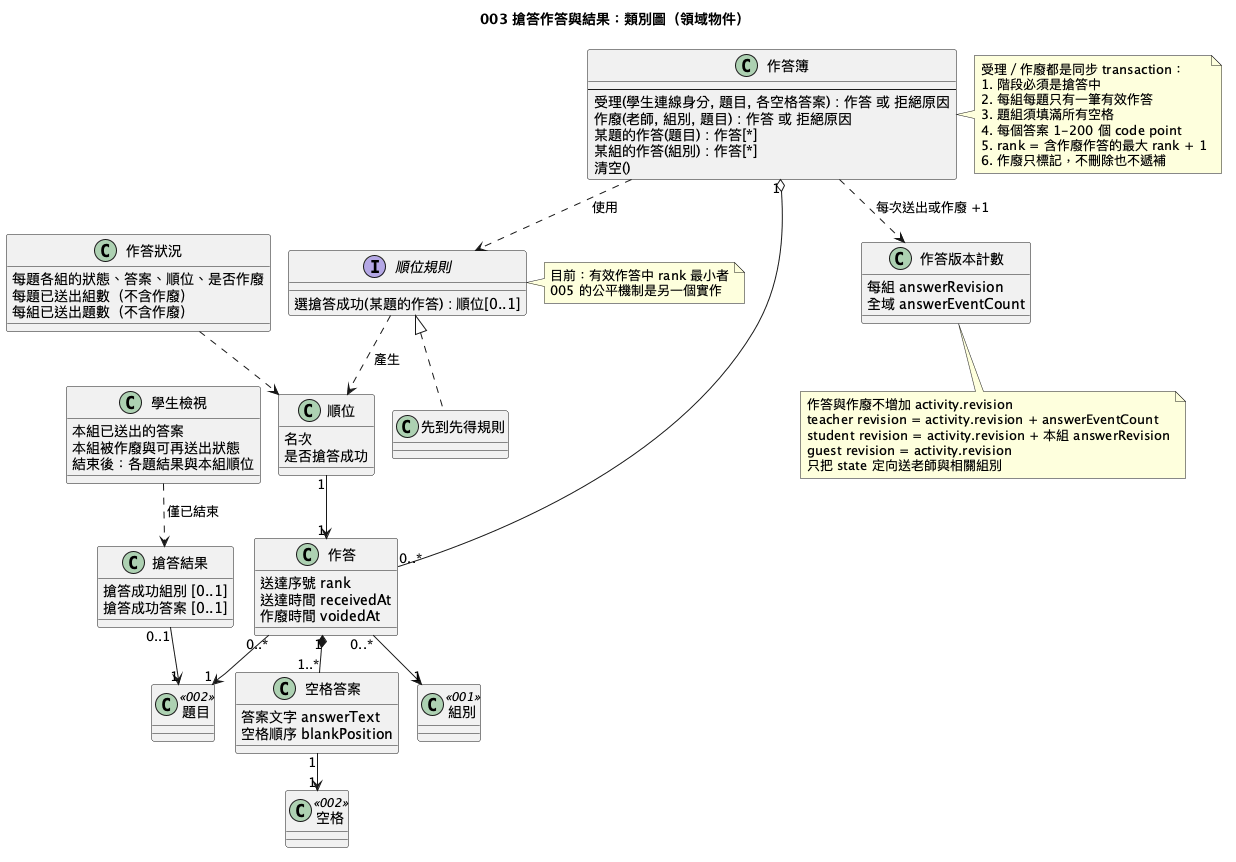

The diagram above was rendered by PlantUML. Its source (embedded in the PNG):
@startuml
!pragma layout smetana
!pragma layout smetana
title 003 搶答作答與結果：類別圖（領域物件）

class 作答 {
  送達序號 rank
  送達時間 receivedAt
  作廢時間 voidedAt
}

class 空格答案 {
  答案文字 answerText
  空格順序 blankPosition
}

class 作答簿 {
  --
  受理(學生連線身分, 題目, 各空格答案) : 作答 或 拒絕原因
  作廢(老師, 組別, 題目) : 作答 或 拒絕原因
  某題的作答(題目) : 作答[*]
  某組的作答(組別) : 作答[*]
  清空()
}

interface 順位規則 {
  選搶答成功(某題的作答) : 順位[0..1]
}

class 先到先得規則

class 順位 {
  名次
  是否搶答成功
}

class 作答狀況 {
  每題各組的狀態、答案、順位、是否作廢
  每題已送出組數（不含作廢）
  每組已送出題數（不含作廢）
}

class 搶答結果 {
  搶答成功組別 [0..1]
  搶答成功答案 [0..1]
}

class 學生檢視 {
  本組已送出的答案
  本組被作廢與可再送出狀態
  結束後：各題結果與本組順位
}

class 作答版本計數 {
  每組 answerRevision
  全域 answerEventCount
}

class 組別 <<001>>
class 題目 <<002>>
class 空格 <<002>>

作答簿 "1" o-- "0..*" 作答
作答 "1" *-- "1..*" 空格答案
作答 "0..*" --> "1" 組別
作答 "0..*" --> "1" 題目
空格答案 "1" --> "1" 空格
順位規則 <|.. 先到先得規則
作答簿 ..> 順位規則 : 使用
順位規則 ..> 順位 : 產生
順位 "1" --> "1" 作答
作答狀況 ..> 順位
搶答結果 "0..1" --> "1" 題目
學生檢視 ..> 搶答結果 : 僅已結束
作答簿 ..> 作答版本計數 : 每次送出或作廢 +1

note right of 作答簿
  受理／作廢都是同步 transaction：
  1. 階段必須是搶答中
  2. 每組每題只有一筆有效作答
  3. 題組須填滿所有空格
  4. 每個答案 1-200 個 code point
  5. rank = 含作廢作答的最大 rank + 1
  6. 作廢只標記，不刪除也不遞補
end note

note right of 順位規則
  目前：有效作答中 rank 最小者
  005 的公平機制是另一個實作
end note

note bottom of 作答版本計數
  作答與作廢不增加 activity.revision
  teacher revision = activity.revision + answerEventCount
  student revision = activity.revision + 本組 answerRevision
  guest revision = activity.revision
  只把 state 定向送老師與相關組別
end note
@enduml